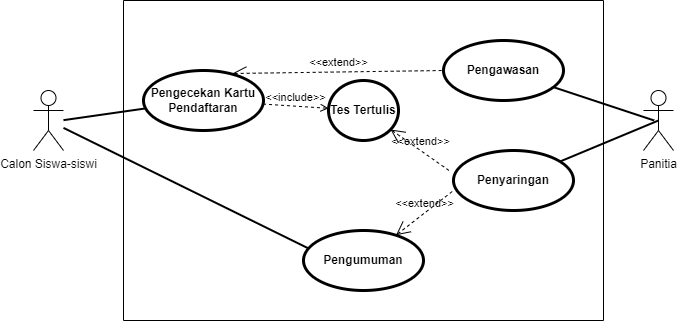

The diagram above was exported from draw.io. Its source (the exported page's mxGraphModel, read from the mxfile embedded in the PNG):
<mxGraphModel dx="784" dy="577" grid="1" gridSize="10" guides="1" tooltips="1" connect="1" arrows="1" fold="1" page="1" pageScale="1" pageWidth="850" pageHeight="1100" math="0" shadow="0">
  <root>
    <mxCell id="0" />
    <mxCell id="1" parent="0" />
    <mxCell id="ytXuBeGaQypxzACmK4uH-17" value="" style="swimlane;startSize=0;" vertex="1" parent="1">
      <mxGeometry x="180" y="140" width="480" height="320" as="geometry">
        <mxRectangle x="200" y="150" width="50" height="40" as="alternateBounds" />
      </mxGeometry>
    </mxCell>
    <mxCell id="ytXuBeGaQypxzACmK4uH-18" value="" style="edgeStyle=none;html=1;endArrow=none;verticalAlign=bottom;rounded=0;strokeWidth=2;" edge="1" parent="ytXuBeGaQypxzACmK4uH-17" target="ytXuBeGaQypxzACmK4uH-19">
      <mxGeometry width="160" relative="1" as="geometry">
        <mxPoint x="-60" y="119.66" as="sourcePoint" />
        <mxPoint x="40.700000000000045" y="89.54999999999995" as="targetPoint" />
      </mxGeometry>
    </mxCell>
    <mxCell id="ytXuBeGaQypxzACmK4uH-19" value="Pengecekan Kartu Pendaftaran" style="shape=ellipse;html=1;strokeWidth=3;fontStyle=1;whiteSpace=wrap;align=center;perimeter=ellipsePerimeter;" vertex="1" parent="ytXuBeGaQypxzACmK4uH-17">
      <mxGeometry x="20" y="70" width="120" height="60" as="geometry" />
    </mxCell>
    <mxCell id="ytXuBeGaQypxzACmK4uH-20" value="Tes Tertulis" style="shape=ellipse;html=1;strokeWidth=3;fontStyle=1;whiteSpace=wrap;align=center;perimeter=ellipsePerimeter;" vertex="1" parent="ytXuBeGaQypxzACmK4uH-17">
      <mxGeometry x="205" y="80" width="70" height="60" as="geometry" />
    </mxCell>
    <mxCell id="ytXuBeGaQypxzACmK4uH-24" value="Pengawasan" style="shape=ellipse;html=1;strokeWidth=3;fontStyle=1;whiteSpace=wrap;align=center;perimeter=ellipsePerimeter;" vertex="1" parent="ytXuBeGaQypxzACmK4uH-17">
      <mxGeometry x="320" y="40" width="120" height="60" as="geometry" />
    </mxCell>
    <mxCell id="aDX9N3a0mKrYhV4mBjPv-1" value="Penyaringan" style="shape=ellipse;html=1;strokeWidth=3;fontStyle=1;whiteSpace=wrap;align=center;perimeter=ellipsePerimeter;" vertex="1" parent="ytXuBeGaQypxzACmK4uH-17">
      <mxGeometry x="330" y="150" width="120" height="60" as="geometry" />
    </mxCell>
    <mxCell id="aDX9N3a0mKrYhV4mBjPv-6" value="&amp;lt;&amp;lt;extend&amp;gt;&amp;gt;" style="edgeStyle=none;html=1;startArrow=open;endArrow=none;startSize=12;verticalAlign=bottom;dashed=1;labelBackgroundColor=none;rounded=0;exitX=0.741;exitY=0.05;exitDx=0;exitDy=0;exitPerimeter=0;entryX=0;entryY=0.5;entryDx=0;entryDy=0;" edge="1" parent="ytXuBeGaQypxzACmK4uH-17" source="ytXuBeGaQypxzACmK4uH-19" target="ytXuBeGaQypxzACmK4uH-24">
      <mxGeometry width="160" relative="1" as="geometry">
        <mxPoint x="120" y="170" as="sourcePoint" />
        <mxPoint x="280" y="170" as="targetPoint" />
      </mxGeometry>
    </mxCell>
    <mxCell id="aDX9N3a0mKrYhV4mBjPv-7" value="&amp;lt;&amp;lt;extend&amp;gt;&amp;gt;" style="edgeStyle=none;html=1;startArrow=open;endArrow=none;startSize=12;verticalAlign=bottom;dashed=1;labelBackgroundColor=none;rounded=0;entryX=-0.026;entryY=0.349;entryDx=0;entryDy=0;entryPerimeter=0;" edge="1" parent="ytXuBeGaQypxzACmK4uH-17" source="ytXuBeGaQypxzACmK4uH-20" target="aDX9N3a0mKrYhV4mBjPv-1">
      <mxGeometry width="160" relative="1" as="geometry">
        <mxPoint x="270" y="180" as="sourcePoint" />
        <mxPoint x="430" y="180" as="targetPoint" />
      </mxGeometry>
    </mxCell>
    <mxCell id="aDX9N3a0mKrYhV4mBjPv-9" value="&amp;lt;&amp;lt;include&amp;gt;&amp;gt;" style="edgeStyle=none;html=1;endArrow=open;verticalAlign=bottom;dashed=1;labelBackgroundColor=none;rounded=0;" edge="1" parent="ytXuBeGaQypxzACmK4uH-17" source="ytXuBeGaQypxzACmK4uH-19" target="ytXuBeGaQypxzACmK4uH-20">
      <mxGeometry width="160" relative="1" as="geometry">
        <mxPoint x="50" y="80" as="sourcePoint" />
        <mxPoint x="210" y="80" as="targetPoint" />
      </mxGeometry>
    </mxCell>
    <mxCell id="aDX9N3a0mKrYhV4mBjPv-11" value="Pengumuman" style="shape=ellipse;html=1;strokeWidth=3;fontStyle=1;whiteSpace=wrap;align=center;perimeter=ellipsePerimeter;" vertex="1" parent="ytXuBeGaQypxzACmK4uH-17">
      <mxGeometry x="180" y="230" width="120" height="60" as="geometry" />
    </mxCell>
    <mxCell id="aDX9N3a0mKrYhV4mBjPv-12" value="&amp;lt;&amp;lt;extend&amp;gt;&amp;gt;" style="edgeStyle=none;html=1;startArrow=open;endArrow=none;startSize=12;verticalAlign=bottom;dashed=1;labelBackgroundColor=none;rounded=0;" edge="1" parent="ytXuBeGaQypxzACmK4uH-17" source="aDX9N3a0mKrYhV4mBjPv-11">
      <mxGeometry width="160" relative="1" as="geometry">
        <mxPoint x="170" y="190" as="sourcePoint" />
        <mxPoint x="330" y="190" as="targetPoint" />
      </mxGeometry>
    </mxCell>
    <mxCell id="ytXuBeGaQypxzACmK4uH-30" value="Calon Siswa-siswi" style="shape=umlActor;html=1;verticalLabelPosition=bottom;verticalAlign=top;align=center;" vertex="1" parent="1">
      <mxGeometry x="90" y="230" width="30" height="60" as="geometry" />
    </mxCell>
    <mxCell id="ytXuBeGaQypxzACmK4uH-31" value="Panitia" style="shape=umlActor;html=1;verticalLabelPosition=bottom;verticalAlign=top;align=center;" vertex="1" parent="1">
      <mxGeometry x="700" y="230" width="30" height="60" as="geometry" />
    </mxCell>
    <mxCell id="ytXuBeGaQypxzACmK4uH-32" value="" style="edgeStyle=none;html=1;endArrow=none;verticalAlign=bottom;rounded=0;entryX=0.007;entryY=0.391;entryDx=0;entryDy=0;entryPerimeter=0;strokeWidth=2;" edge="1" parent="1" source="ytXuBeGaQypxzACmK4uH-24">
      <mxGeometry width="160" relative="1" as="geometry">
        <mxPoint x="610" y="290.11" as="sourcePoint" />
        <mxPoint x="710.7" y="259.99999999999994" as="targetPoint" />
      </mxGeometry>
    </mxCell>
    <mxCell id="aDX9N3a0mKrYhV4mBjPv-3" value="" style="edgeStyle=none;html=1;endArrow=none;verticalAlign=bottom;rounded=0;strokeWidth=2;entryX=0.5;entryY=0.5;entryDx=0;entryDy=0;entryPerimeter=0;" edge="1" parent="1" source="aDX9N3a0mKrYhV4mBjPv-1" target="ytXuBeGaQypxzACmK4uH-31">
      <mxGeometry width="160" relative="1" as="geometry">
        <mxPoint x="640" y="370" as="sourcePoint" />
        <mxPoint x="790" y="400" as="targetPoint" />
      </mxGeometry>
    </mxCell>
    <mxCell id="aDX9N3a0mKrYhV4mBjPv-14" value="" style="edgeStyle=none;html=1;endArrow=none;verticalAlign=bottom;rounded=0;entryX=0.043;entryY=0.3;entryDx=0;entryDy=0;entryPerimeter=0;strokeWidth=2;" edge="1" parent="1" source="ytXuBeGaQypxzACmK4uH-30" target="aDX9N3a0mKrYhV4mBjPv-11">
      <mxGeometry width="160" relative="1" as="geometry">
        <mxPoint x="210" y="350" as="sourcePoint" />
        <mxPoint x="370" y="350" as="targetPoint" />
      </mxGeometry>
    </mxCell>
  </root>
</mxGraphModel>